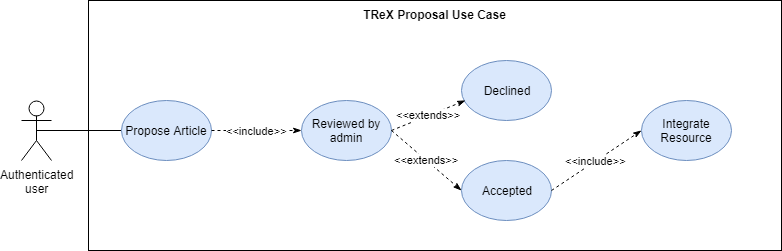

The diagram above was exported from draw.io. Its source (the exported page's mxGraphModel, read from the mxfile embedded in the PNG):
<mxGraphModel dx="1394" dy="796" grid="1" gridSize="10" guides="1" tooltips="1" connect="1" arrows="1" fold="1" page="1" pageScale="1" pageWidth="827" pageHeight="1169" math="0" shadow="0">
  <root>
    <mxCell id="0" />
    <mxCell id="1" parent="0" />
    <mxCell id="_k9vIuLyfGyNQIr4d7mP-2" value="TReX Proposal Use Case" style="rounded=0;html=1;whiteSpace=wrap;verticalAlign=top;fontStyle=1" parent="1" vertex="1">
      <mxGeometry x="257" y="270" width="693" height="250" as="geometry" />
    </mxCell>
    <mxCell id="_k9vIuLyfGyNQIr4d7mP-23" style="edgeStyle=none;rounded=0;orthogonalLoop=1;jettySize=auto;html=1;exitX=0.5;exitY=0.5;exitDx=0;exitDy=0;exitPerimeter=0;entryX=0;entryY=0.5;entryDx=0;entryDy=0;endFill=0;endArrow=none;" parent="1" source="_k9vIuLyfGyNQIr4d7mP-3" target="_k9vIuLyfGyNQIr4d7mP-13" edge="1">
      <mxGeometry relative="1" as="geometry" />
    </mxCell>
    <mxCell id="_k9vIuLyfGyNQIr4d7mP-3" value="Authenticated&lt;br&gt;user&lt;br&gt;" style="shape=umlActor;verticalLabelPosition=bottom;labelBackgroundColor=#ffffff;verticalAlign=top;html=1;outlineConnect=0;" parent="1" vertex="1">
      <mxGeometry x="190" y="370" width="30" height="60" as="geometry" />
    </mxCell>
    <mxCell id="_k9vIuLyfGyNQIr4d7mP-11" value="Reviewed by admin&lt;br&gt;" style="ellipse;whiteSpace=wrap;html=1;fillColor=#dae8fc;strokeColor=#6c8ebf;" parent="1" vertex="1">
      <mxGeometry x="470" y="370" width="90" height="60" as="geometry" />
    </mxCell>
    <mxCell id="_k9vIuLyfGyNQIr4d7mP-13" value="Propose Article&lt;br&gt;" style="ellipse;whiteSpace=wrap;html=1;fillColor=#dae8fc;strokeColor=#6c8ebf;" parent="1" vertex="1">
      <mxGeometry x="290" y="370" width="90" height="60" as="geometry" />
    </mxCell>
    <mxCell id="_k9vIuLyfGyNQIr4d7mP-16" value="Declined&lt;br&gt;" style="ellipse;whiteSpace=wrap;html=1;fillColor=#dae8fc;strokeColor=#6c8ebf;" parent="1" vertex="1">
      <mxGeometry x="630" y="330" width="90" height="60" as="geometry" />
    </mxCell>
    <mxCell id="iD0C7qkOSpNj5ts_mp1x-8" value="&amp;lt;&amp;lt;include&amp;gt;&amp;gt;" style="endArrow=classicThin;dashed=1;html=1;entryX=0;entryY=0.5;entryDx=0;entryDy=0;exitX=1;exitY=0.5;exitDx=0;exitDy=0;endFill=1;rounded=0;" edge="1" parent="1" source="_k9vIuLyfGyNQIr4d7mP-13" target="_k9vIuLyfGyNQIr4d7mP-11">
      <mxGeometry width="50" height="50" relative="1" as="geometry">
        <mxPoint x="170" y="560" as="sourcePoint" />
        <mxPoint x="220" y="510" as="targetPoint" />
      </mxGeometry>
    </mxCell>
    <mxCell id="iD0C7qkOSpNj5ts_mp1x-9" value="&amp;lt;&amp;lt;extends&amp;gt;&amp;gt;" style="endArrow=classicThin;dashed=1;html=1;entryX=0.044;entryY=0.667;entryDx=0;entryDy=0;entryPerimeter=0;exitX=1;exitY=0.5;exitDx=0;exitDy=0;endFill=1;rounded=0;" edge="1" parent="1" source="_k9vIuLyfGyNQIr4d7mP-11" target="_k9vIuLyfGyNQIr4d7mP-16">
      <mxGeometry width="50" height="50" relative="1" as="geometry">
        <mxPoint x="170" y="560" as="sourcePoint" />
        <mxPoint x="220" y="510" as="targetPoint" />
      </mxGeometry>
    </mxCell>
    <mxCell id="iD0C7qkOSpNj5ts_mp1x-10" value="Accepted&lt;br&gt;" style="ellipse;whiteSpace=wrap;html=1;fillColor=#dae8fc;strokeColor=#6c8ebf;" vertex="1" parent="1">
      <mxGeometry x="630" y="430" width="90" height="60" as="geometry" />
    </mxCell>
    <mxCell id="iD0C7qkOSpNj5ts_mp1x-11" value="&amp;lt;&amp;lt;extends&amp;gt;&amp;gt;&lt;br&gt;" style="endArrow=classicThin;dashed=1;html=1;entryX=0;entryY=0.5;entryDx=0;entryDy=0;exitX=1;exitY=0.5;exitDx=0;exitDy=0;endFill=1;rounded=0;" edge="1" parent="1" source="_k9vIuLyfGyNQIr4d7mP-11" target="iD0C7qkOSpNj5ts_mp1x-10">
      <mxGeometry width="50" height="50" relative="1" as="geometry">
        <mxPoint x="170" y="620" as="sourcePoint" />
        <mxPoint x="220" y="570" as="targetPoint" />
      </mxGeometry>
    </mxCell>
    <mxCell id="iD0C7qkOSpNj5ts_mp1x-13" value="Integrate Resource&lt;br&gt;" style="ellipse;whiteSpace=wrap;html=1;fillColor=#dae8fc;strokeColor=#6c8ebf;" vertex="1" parent="1">
      <mxGeometry x="810" y="370" width="90" height="60" as="geometry" />
    </mxCell>
    <mxCell id="iD0C7qkOSpNj5ts_mp1x-14" value="&amp;lt;&amp;lt;include&amp;gt;&amp;gt;" style="endArrow=classicThin;dashed=1;html=1;entryX=0;entryY=0.5;entryDx=0;entryDy=0;exitX=1;exitY=0.5;exitDx=0;exitDy=0;endFill=1;strokeColor=#000000;rounded=0;" edge="1" parent="1" source="iD0C7qkOSpNj5ts_mp1x-10" target="iD0C7qkOSpNj5ts_mp1x-13">
      <mxGeometry width="50" height="50" relative="1" as="geometry">
        <mxPoint x="170" y="620" as="sourcePoint" />
        <mxPoint x="220" y="570" as="targetPoint" />
      </mxGeometry>
    </mxCell>
  </root>
</mxGraphModel>